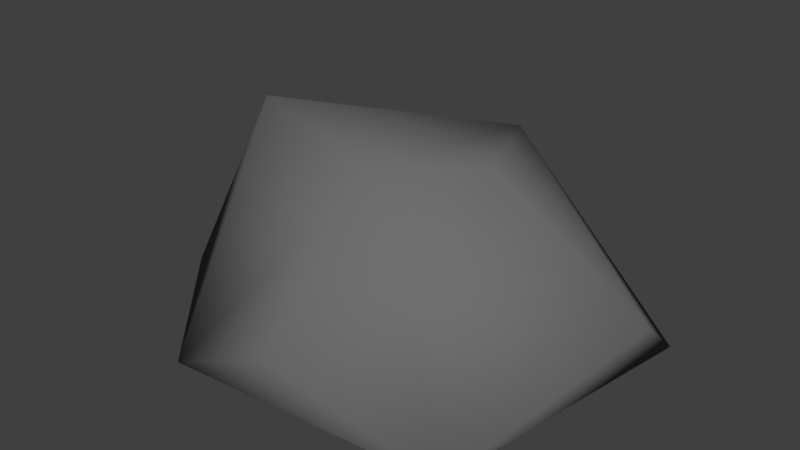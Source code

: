 # Source: SM_Rock_01.blend  (saved by Blender 2.79.0; exported with 4.5.12 LTS)
import bpy
from mathutils import Matrix  # noqa: F401  (used for matrix-valued properties, if any)

bpy.ops.wm.read_factory_settings(use_empty=True)
scene = bpy.context.scene
scene.name = 'Scene'

# ---- collections
col_collection_1 = bpy.data.collections.new('Collection 1'); scene.collection.children.link(col_collection_1)

# ---- materials (node trees are filled in below, after node groups)
mat_rock = bpy.data.materials.new('Rock')
mat_rock.alpha_threshold = 0.0
mat_rock.use_transparent_shadow = False
mat_rock.diffuse_color = (0.1626, 0.1626, 0.1626, 1.0)
mat_rock.specular_color = (0.1107, 0.1107, 0.1107)
mat_rock.roughness = 0.5
mat_rock.specular_intensity = 0.1726

# ---- material node trees

# ---- world
world_world = bpy.data.worlds.new('World'); scene.world = world_world
world_world.color = (0.05088, 0.05088, 0.05088)
world_world.use_sun_shadow = False
world_world.sun_shadow_jitter_overblur = 0.0
world_world.cycles.sampling_method = 'MANUAL'

# ---- meshes
me_cube_004 = bpy.data.meshes.new('Cube.004')
me_cube_004.from_pydata([(-0.3782, -0.4606, 0.0), (-0.2493, -0.2553, 0.4356), (-0.4253, 0.6814, 0.0), (-0.3348, 0.4437, 0.5757), (0.5958, -0.4386, 0.0), (0.3273, -0.2424, 0.5079), (0.6906, 0.4601, 0.0), (0.4182, 0.2121, 0.5132), (-0.3621, -0.3563, 0.2223), (-0.4124, 0.05856, 0.6582), (-0.4064, 0.6653, 0.1904), (-0.7094, 0.01661, 0.0), (0.07891, 0.471, 0.5941), (0.6566, 0.4239, 0.2273), (0.05147, 0.6261, 0.0), (0.4973, -0.08981, 0.5671), (0.5697, -0.3739, 0.2659), (0.7351, 0.03607, 0.0), (0.04951, -0.2786, 0.4819), (0.02719, -0.4467, 0.0), (0.05907, 0.002383, 0.7183), (0.03495, -0.001561, 0.0), (0.05599, -0.402, 0.2432), (0.743, -0.007158, 0.2356), (0.05673, 0.6295, 0.2244), (-0.6444, 0.01816, 0.225), (-0.3012, -0.3492, 0.3276), (-0.3965, 0.3045, 0.6121), (-0.4069, 0.6887, 0.07863), (-0.5576, -0.2702, 0.0), (0.2543, 0.2753, 0.5276), (0.657, 0.4413, 0.1629), (-0.1684, 0.6867, 0.0), (0.4571, -0.1868, 0.5386), (0.5711, -0.3965, 0.1856), (0.7614, 0.2584, 0.0), (-0.08384, -0.2304, 0.4369), (0.3091, -0.5015, 0.0), (-0.3658, -0.4535, 0.1281), (-0.3842, -0.1288, 0.623), (-0.3846, 0.5765, 0.3601), (-0.6101, 0.2422, 0.0), (-0.09569, 0.5463, 0.5693), (0.5996, 0.3824, 0.3226), (0.44, 0.6134, 0.0), (0.4835, 0.07857, 0.5357), (0.4767, -0.3678, 0.3924), (0.6608, -0.2778, 0.0), (0.2324, -0.2628, 0.4902), (-0.1678, -0.489, 0.0), (-0.2019, 0.03033, 0.6871), (0.2248, -0.05877, 0.6285), (0.05892, -0.1473, 0.6228), (0.07954, 0.1453, 0.6791), (0.3931, 0.003064, 0.0), (-0.37, 0.01494, 0.0), (0.02634, -0.2866, 0.0), (0.05482, 0.3819, 0.0), (0.04891, -0.5051, 0.1684), (0.0434, -0.3333, 0.3833), (0.2806, -0.4379, 0.2549), (-0.1124, -0.444, 0.2546), (0.7396, 0.02669, 0.1342), (0.6118, -0.03301, 0.3671), (0.7425, 0.2727, 0.2604), (0.6378, -0.2159, 0.2745), (0.05708, 0.6401, 0.1186), (0.07448, 0.5493, 0.3841), (-0.1405, 0.6618, 0.2065), (0.4223, 0.5948, 0.2299), (-0.6853, 0.03705, 0.1315), (-0.5374, 0.03195, 0.4298), (-0.5506, -0.205, 0.2374), (-0.6344, 0.2474, 0.2448), (-0.5587, 0.298, 0.4047), (-0.4278, -0.1391, 0.4179), (-0.5691, -0.2176, 0.1442), (0.3617, 0.4803, 0.4793), (-0.1185, 0.5946, 0.3627), (-0.1485, 0.661, 0.108), (0.5445, -0.1643, 0.4085), (0.6358, 0.1747, 0.3694), (0.7601, 0.2215, 0.1768), (-0.1104, -0.2588, 0.3788), (0.2216, -0.3963, 0.3819), (0.3138, -0.4683, 0.1902), (-0.232, 0.4244, 0.0), (-0.272, -0.1922, 0.0), (0.3487, -0.2264, 0.0), (0.2245, 0.1068, 0.5846), (0.259, -0.1369, 0.5556), (-0.1369, -0.1608, 0.6329), (-0.2053, 0.1581, 0.7057), (0.4374, 0.2283, 0.0), (-0.1557, -0.4929, 0.1522), (0.6688, -0.1986, 0.151), (0.4357, 0.6259, 0.1442), (-0.6294, 0.2534, 0.14), (0.3819, 0.1804, 0.5738), (0.4334, -0.01627, 0.6156), (0.2751, 0.2215, 0.5738), (0.4244, 0.09339, 0.6156), (0.2737, 0.003942, 0.6156), (0.2735, 0.1118, 0.6156), (0.4519, 0.08509, 0.5816), (0.4629, -0.04908, 0.5974), (0.2675, -0.02435, 0.6144), (0.24, 0.1076, 0.6198), (0.2693, 0.2418, 0.5458), (0.3999, 0.1915, 0.534)], [], [(97, 2, 41), (31, 44, 96), (34, 47, 95), (38, 49, 94), (93, 6, 35), (92, 3, 27), (50, 39, 91), (51, 52, 90), (30, 53, 89), (54, 47, 88), (87, 21, 56), (86, 14, 57), (58, 37, 85), (84, 22, 60), (26, 61, 83), (82, 17, 35), (81, 23, 64), (46, 65, 80), (79, 14, 32), (78, 24, 68), (43, 69, 77), (76, 11, 29), (71, 72, 75), (40, 73, 74), (71, 73, 25), (27, 71, 9), (3, 74, 27), (75, 8, 26), (1, 75, 26), (39, 71, 75), (38, 29, 0), (8, 76, 38), (25, 76, 72), (67, 69, 24), (12, 77, 67), (7, 77, 30), (40, 68, 10), (3, 78, 40), (42, 67, 78), (28, 32, 2), (10, 79, 28), (68, 66, 79), (63, 65, 23), (15, 80, 63), (33, 46, 80), (43, 64, 13), (7, 81, 43), (45, 63, 81), (31, 35, 6), (64, 31, 13), (23, 82, 64), (59, 61, 22), (36, 59, 18), (1, 83, 36), (46, 60, 16), (5, 84, 46), (48, 59, 84), (34, 37, 4), (16, 85, 34), (60, 58, 85), (86, 21, 55), (41, 55, 11), (2, 86, 41), (49, 56, 19), (0, 87, 49), (29, 55, 87), (88, 4, 37), (56, 37, 19), (21, 88, 56), (89, 20, 51), (107, 102, 103), (104, 99, 105), (48, 52, 18), (5, 90, 48), (15, 90, 33), (91, 1, 36), (52, 36, 18), (20, 91, 52), (92, 9, 50), (53, 50, 20), (12, 92, 53), (93, 17, 54), (21, 93, 54), (57, 44, 93), (94, 19, 58), (61, 58, 22), (8, 94, 61), (95, 17, 62), (23, 95, 62), (65, 34, 95), (66, 44, 14), (69, 66, 24), (69, 31, 96), (70, 41, 11), (73, 70, 25), (10, 97, 73), (101, 102, 99), (98, 103, 101), (108, 98, 109), (106, 99, 102), (107, 100, 108), (104, 98, 101), (45, 109, 104), (89, 108, 30), (51, 105, 106), (7, 108, 109), (45, 105, 15), (89, 106, 107), (97, 28, 2), (31, 6, 44), (34, 4, 47), (38, 0, 49), (93, 44, 6), (92, 42, 3), (50, 9, 39), (51, 20, 52), (30, 12, 53), (54, 17, 47), (87, 55, 21), (86, 32, 14), (58, 19, 37), (84, 59, 22), (26, 8, 61), (82, 62, 17), (81, 63, 23), (46, 16, 65), (79, 66, 14), (78, 67, 24), (43, 13, 69), (76, 70, 11), (71, 25, 72), (40, 10, 73), (71, 74, 73), (27, 74, 71), (3, 40, 74), (75, 72, 8), (1, 39, 75), (39, 9, 71), (38, 76, 29), (8, 72, 76), (25, 70, 76), (67, 77, 69), (12, 30, 77), (7, 43, 77), (40, 78, 68), (3, 42, 78), (42, 12, 67), (28, 79, 32), (10, 68, 79), (68, 24, 66), (63, 80, 65), (15, 33, 80), (33, 5, 46), (43, 81, 64), (7, 45, 81), (45, 15, 63), (31, 82, 35), (64, 82, 31), (23, 62, 82), (59, 83, 61), (36, 83, 59), (1, 26, 83), (46, 84, 60), (5, 48, 84), (48, 18, 59), (34, 85, 37), (16, 60, 85), (60, 22, 58), (86, 57, 21), (41, 86, 55), (2, 32, 86), (49, 87, 56), (0, 29, 87), (29, 11, 55), (88, 47, 4), (56, 88, 37), (21, 54, 88), (89, 53, 20), (107, 106, 102), (104, 101, 99), (48, 90, 52), (5, 33, 90), (15, 51, 90), (91, 39, 1), (52, 91, 36), (20, 50, 91), (92, 27, 9), (53, 92, 50), (12, 42, 92), (93, 35, 17), (21, 57, 93), (57, 14, 44), (94, 49, 19), (61, 94, 58), (8, 38, 94), (95, 47, 17), (23, 65, 95), (65, 16, 34), (66, 96, 44), (69, 96, 66), (69, 13, 31), (70, 97, 41), (73, 97, 70), (10, 28, 97), (101, 103, 102), (98, 100, 103), (108, 100, 98), (106, 105, 99), (107, 103, 100), (104, 109, 98), (45, 7, 109), (89, 107, 108), (51, 15, 105), (7, 30, 108), (45, 104, 105), (89, 51, 106)])
me_cube_004.polygons.foreach_set('use_smooth', [True] * 216)
me_cube_004.materials.append(mat_rock)
me_cube_004.use_remesh_preserve_volume = False
me_cube_004.use_remesh_preserve_attributes = False
me_cube_004.use_mirror_vertex_groups = False
me_cube_004.update()

# ---- objects
ob_rock_01 = bpy.data.objects.new('Rock_01', me_cube_004)

# ---- transforms, parenting, visibility, modifiers, constraints
ob_rock_01.location = (0.0, 0.0, 0.0)
ob_rock_01.scale = (0.6799, 0.6701, 0.6961)
ob_rock_01.lineart.crease_threshold = 0.0
_m = ob_rock_01.modifiers.new('Decimate', 'DECIMATE')
_m.ratio = 0.1
_m.use_collapse_triangulate = True

# ---- collection membership
col_collection_1.objects.link(ob_rock_01)

# ---- scene / render settings (as saved in the file)
scene.frame_start = 1; scene.frame_end = 250; scene.frame_set(1)
scene.render.engine = 'BLENDER_EEVEE_NEXT'
scene.render.resolution_percentage = 50
scene.render.dither_intensity = 0.0
scene.cycles.use_denoising = False
scene.cycles.samples = 128
scene.cycles.sampling_pattern = 'TABULATED_SOBOL'
scene.cycles.light_sampling_threshold = 0.0
scene.cycles.use_adaptive_sampling = False
scene.cycles.use_light_tree = False
scene.cycles.blur_glossy = 0.0
scene.cycles.sample_clamp_indirect = 0.0
scene.view_settings.view_transform = 'Standard'
bpy.context.view_layer.update()

# ---- added for rendering (the .blend has no active camera and no usable light): camera, sun
cam_auto = bpy.data.cameras.new('AutoCamera')
cam_auto.lens = 50.0
cam_auto.sensor_width = 36.0
cam_auto.clip_end = 1000.0
ob_auto_camera = bpy.data.objects.new('AutoCamera', cam_auto)
scene.collection.objects.link(ob_auto_camera)
ob_auto_camera.location = (1.28966, -1.46486, 1.26758)
ob_auto_camera.rotation_euler = (1.09748, -7.21219e-08, 0.694738)
scene.camera = ob_auto_camera
light_auto_sun = bpy.data.lights.new('AutoSun', 'SUN')
light_auto_sun.energy = 3.0
light_auto_sun.angle = 0.0523599
ob_auto_sun = bpy.data.objects.new('AutoSun', light_auto_sun)
scene.collection.objects.link(ob_auto_sun)
ob_auto_sun.rotation_euler = (0.872665, 0.174533, 0.523599)
bpy.context.view_layer.update()
